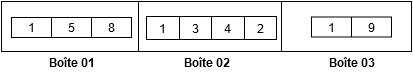

The diagram above was exported from draw.io. Its source (the exported page's mxGraphModel, read from the mxfile embedded in the PNG):
<mxGraphModel dx="868" dy="592" grid="1" gridSize="10" guides="1" tooltips="1" connect="1" arrows="1" fold="1" page="1" pageScale="1" pageWidth="827" pageHeight="1169" math="0" shadow="0">
  <root>
    <mxCell id="0" />
    <mxCell id="1" parent="0" />
    <mxCell id="1UDPT0AyRo6q_UNpG3RZ-1" value="" style="shape=table;html=1;whiteSpace=wrap;startSize=0;container=1;collapsible=0;childLayout=tableLayout;" vertex="1" parent="1">
      <mxGeometry x="160" y="270" width="410" height="50" as="geometry" />
    </mxCell>
    <mxCell id="1UDPT0AyRo6q_UNpG3RZ-2" value="" style="shape=partialRectangle;html=1;whiteSpace=wrap;collapsible=0;dropTarget=0;pointerEvents=0;fillColor=none;top=0;left=0;bottom=0;right=0;points=[[0,0.5],[1,0.5]];portConstraint=eastwest;" vertex="1" parent="1UDPT0AyRo6q_UNpG3RZ-1">
      <mxGeometry width="410" height="50" as="geometry" />
    </mxCell>
    <mxCell id="1UDPT0AyRo6q_UNpG3RZ-3" value="" style="shape=partialRectangle;html=1;whiteSpace=wrap;connectable=0;fillColor=none;top=0;left=0;bottom=0;right=0;overflow=hidden;" vertex="1" parent="1UDPT0AyRo6q_UNpG3RZ-2">
      <mxGeometry width="137" height="50" as="geometry" />
    </mxCell>
    <mxCell id="1UDPT0AyRo6q_UNpG3RZ-4" value="" style="shape=partialRectangle;html=1;whiteSpace=wrap;connectable=0;fillColor=none;top=0;left=0;bottom=0;right=0;overflow=hidden;" vertex="1" parent="1UDPT0AyRo6q_UNpG3RZ-2">
      <mxGeometry x="137" width="143" height="50" as="geometry" />
    </mxCell>
    <mxCell id="1UDPT0AyRo6q_UNpG3RZ-5" value="" style="shape=partialRectangle;html=1;whiteSpace=wrap;connectable=0;fillColor=none;top=0;left=0;bottom=0;right=0;overflow=hidden;" vertex="1" parent="1UDPT0AyRo6q_UNpG3RZ-2">
      <mxGeometry x="280" width="130" height="50" as="geometry" />
    </mxCell>
    <mxCell id="1UDPT0AyRo6q_UNpG3RZ-27" value="" style="shape=table;html=1;whiteSpace=wrap;startSize=0;container=1;collapsible=0;childLayout=tableLayout;" vertex="1" parent="1">
      <mxGeometry x="170" y="286" width="120" height="20" as="geometry" />
    </mxCell>
    <mxCell id="1UDPT0AyRo6q_UNpG3RZ-28" value="" style="shape=partialRectangle;html=1;whiteSpace=wrap;collapsible=0;dropTarget=0;pointerEvents=0;fillColor=none;top=0;left=0;bottom=0;right=0;points=[[0,0.5],[1,0.5]];portConstraint=eastwest;" vertex="1" parent="1UDPT0AyRo6q_UNpG3RZ-27">
      <mxGeometry width="120" height="20" as="geometry" />
    </mxCell>
    <mxCell id="1UDPT0AyRo6q_UNpG3RZ-29" value="1" style="shape=partialRectangle;html=1;whiteSpace=wrap;connectable=0;fillColor=none;top=0;left=0;bottom=0;right=0;overflow=hidden;" vertex="1" parent="1UDPT0AyRo6q_UNpG3RZ-28">
      <mxGeometry width="40" height="20" as="geometry" />
    </mxCell>
    <mxCell id="1UDPT0AyRo6q_UNpG3RZ-30" value="5" style="shape=partialRectangle;html=1;whiteSpace=wrap;connectable=0;fillColor=none;top=0;left=0;bottom=0;right=0;overflow=hidden;" vertex="1" parent="1UDPT0AyRo6q_UNpG3RZ-28">
      <mxGeometry x="40" width="40" height="20" as="geometry" />
    </mxCell>
    <mxCell id="1UDPT0AyRo6q_UNpG3RZ-31" value="8" style="shape=partialRectangle;html=1;whiteSpace=wrap;connectable=0;fillColor=none;top=0;left=0;bottom=0;right=0;overflow=hidden;" vertex="1" parent="1UDPT0AyRo6q_UNpG3RZ-28">
      <mxGeometry x="80" width="40" height="20" as="geometry" />
    </mxCell>
    <mxCell id="1UDPT0AyRo6q_UNpG3RZ-37" value="" style="shape=table;html=1;whiteSpace=wrap;startSize=0;container=1;collapsible=0;childLayout=tableLayout;" vertex="1" parent="1">
      <mxGeometry x="305" y="285" width="130" height="23" as="geometry" />
    </mxCell>
    <mxCell id="1UDPT0AyRo6q_UNpG3RZ-38" value="" style="shape=partialRectangle;html=1;whiteSpace=wrap;collapsible=0;dropTarget=0;pointerEvents=0;fillColor=none;top=0;left=0;bottom=0;right=0;points=[[0,0.5],[1,0.5]];portConstraint=eastwest;" vertex="1" parent="1UDPT0AyRo6q_UNpG3RZ-37">
      <mxGeometry width="130" height="23" as="geometry" />
    </mxCell>
    <mxCell id="1UDPT0AyRo6q_UNpG3RZ-39" value="1" style="shape=partialRectangle;html=1;whiteSpace=wrap;connectable=0;fillColor=none;top=0;left=0;bottom=0;right=0;overflow=hidden;" vertex="1" parent="1UDPT0AyRo6q_UNpG3RZ-38">
      <mxGeometry width="33" height="23" as="geometry" />
    </mxCell>
    <mxCell id="1UDPT0AyRo6q_UNpG3RZ-40" value="3" style="shape=partialRectangle;html=1;whiteSpace=wrap;connectable=0;fillColor=none;top=0;left=0;bottom=0;right=0;overflow=hidden;" vertex="1" parent="1UDPT0AyRo6q_UNpG3RZ-38">
      <mxGeometry x="33" width="32" height="23" as="geometry" />
    </mxCell>
    <mxCell id="1UDPT0AyRo6q_UNpG3RZ-41" value="4" style="shape=partialRectangle;html=1;whiteSpace=wrap;connectable=0;fillColor=none;top=0;left=0;bottom=0;right=0;overflow=hidden;" vertex="1" parent="1UDPT0AyRo6q_UNpG3RZ-38">
      <mxGeometry x="65" width="33" height="23" as="geometry" />
    </mxCell>
    <mxCell id="1UDPT0AyRo6q_UNpG3RZ-52" value="2" style="shape=partialRectangle;html=1;whiteSpace=wrap;connectable=0;fillColor=none;top=0;left=0;bottom=0;right=0;overflow=hidden;" vertex="1" parent="1UDPT0AyRo6q_UNpG3RZ-38">
      <mxGeometry x="98" width="32" height="23" as="geometry" />
    </mxCell>
    <mxCell id="1UDPT0AyRo6q_UNpG3RZ-53" value="" style="shape=table;html=1;whiteSpace=wrap;startSize=0;container=1;collapsible=0;childLayout=tableLayout;" vertex="1" parent="1">
      <mxGeometry x="470" y="285.5" width="80" height="20" as="geometry" />
    </mxCell>
    <mxCell id="1UDPT0AyRo6q_UNpG3RZ-54" value="" style="shape=partialRectangle;html=1;whiteSpace=wrap;collapsible=0;dropTarget=0;pointerEvents=0;fillColor=none;top=0;left=0;bottom=0;right=0;points=[[0,0.5],[1,0.5]];portConstraint=eastwest;" vertex="1" parent="1UDPT0AyRo6q_UNpG3RZ-53">
      <mxGeometry width="80" height="20" as="geometry" />
    </mxCell>
    <mxCell id="1UDPT0AyRo6q_UNpG3RZ-55" value="1" style="shape=partialRectangle;html=1;whiteSpace=wrap;connectable=0;fillColor=none;top=0;left=0;bottom=0;right=0;overflow=hidden;" vertex="1" parent="1UDPT0AyRo6q_UNpG3RZ-54">
      <mxGeometry width="40" height="20" as="geometry" />
    </mxCell>
    <mxCell id="1UDPT0AyRo6q_UNpG3RZ-56" value="9" style="shape=partialRectangle;html=1;whiteSpace=wrap;connectable=0;fillColor=none;top=0;left=0;bottom=0;right=0;overflow=hidden;" vertex="1" parent="1UDPT0AyRo6q_UNpG3RZ-54">
      <mxGeometry x="40" width="40" height="20" as="geometry" />
    </mxCell>
    <mxCell id="1UDPT0AyRo6q_UNpG3RZ-58" value="&lt;b&gt;Boîte 01&lt;/b&gt;" style="text;html=1;align=center;verticalAlign=middle;resizable=0;points=[];autosize=1;" vertex="1" parent="1">
      <mxGeometry x="200" y="321" width="60" height="20" as="geometry" />
    </mxCell>
    <mxCell id="1UDPT0AyRo6q_UNpG3RZ-59" value="&lt;b&gt;Boîte 02&lt;/b&gt;" style="text;html=1;align=center;verticalAlign=middle;resizable=0;points=[];autosize=1;" vertex="1" parent="1">
      <mxGeometry x="335" y="321" width="60" height="20" as="geometry" />
    </mxCell>
    <mxCell id="1UDPT0AyRo6q_UNpG3RZ-65" value="&lt;b&gt;Boîte 03&lt;/b&gt;" style="text;html=1;align=center;verticalAlign=middle;resizable=0;points=[];autosize=1;" vertex="1" parent="1">
      <mxGeometry x="480" y="321" width="60" height="20" as="geometry" />
    </mxCell>
  </root>
</mxGraphModel>